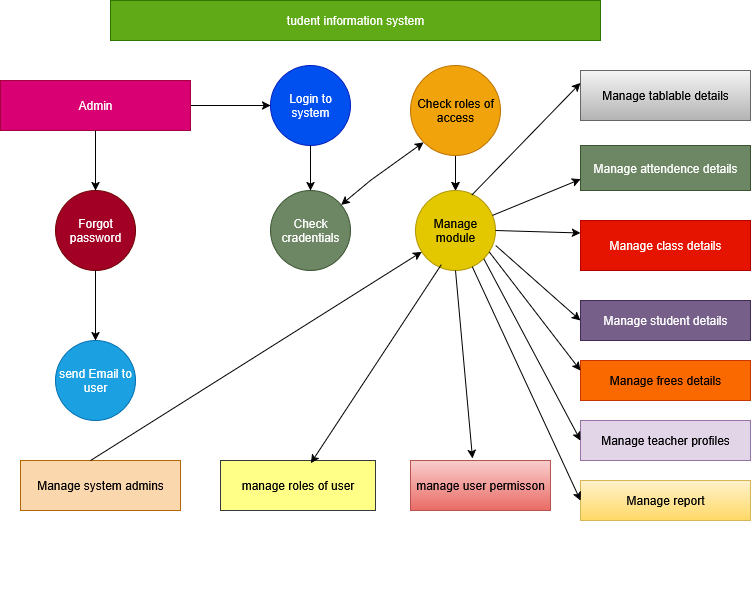

The diagram above was exported from draw.io. Its source (the exported page's mxGraphModel, read from the mxfile embedded in the PNG):
<mxGraphModel dx="1042" dy="563" grid="1" gridSize="10" guides="1" tooltips="1" connect="1" arrows="1" fold="1" page="1" pageScale="1" pageWidth="850" pageHeight="1100" math="0" shadow="0">
  <root>
    <mxCell id="0" />
    <mxCell id="1" parent="0" />
    <mxCell id="7J882hIOPHxYuRqQxd7n-12" style="edgeStyle=orthogonalEdgeStyle;rounded=0;orthogonalLoop=1;jettySize=auto;html=1;entryX=0.5;entryY=0;entryDx=0;entryDy=0;" edge="1" parent="1">
      <mxGeometry relative="1" as="geometry">
        <mxPoint x="425" y="680" as="sourcePoint" />
        <mxPoint x="425" y="680" as="targetPoint" />
      </mxGeometry>
    </mxCell>
    <mxCell id="7J882hIOPHxYuRqQxd7n-28" value="tudent information system" style="rounded=0;whiteSpace=wrap;html=1;fillColor=#60a917;fontColor=#ffffff;strokeColor=#2D7600;" vertex="1" parent="1">
      <mxGeometry x="160" y="90" width="490" height="40" as="geometry" />
    </mxCell>
    <mxCell id="7J882hIOPHxYuRqQxd7n-52" value="" style="edgeStyle=orthogonalEdgeStyle;rounded=0;orthogonalLoop=1;jettySize=auto;html=1;" edge="1" parent="1" source="7J882hIOPHxYuRqQxd7n-29" target="7J882hIOPHxYuRqQxd7n-30">
      <mxGeometry relative="1" as="geometry" />
    </mxCell>
    <mxCell id="7J882hIOPHxYuRqQxd7n-29" value="Admin" style="rounded=0;whiteSpace=wrap;html=1;fillColor=#d80073;fontColor=#ffffff;strokeColor=#A50040;" vertex="1" parent="1">
      <mxGeometry x="50" y="170" width="190" height="50" as="geometry" />
    </mxCell>
    <mxCell id="7J882hIOPHxYuRqQxd7n-30" value="Login to system" style="ellipse;whiteSpace=wrap;html=1;aspect=fixed;fillColor=#0050ef;fontColor=#ffffff;strokeColor=#001DBC;" vertex="1" parent="1">
      <mxGeometry x="320" y="155" width="80" height="80" as="geometry" />
    </mxCell>
    <mxCell id="7J882hIOPHxYuRqQxd7n-53" value="" style="edgeStyle=orthogonalEdgeStyle;rounded=0;orthogonalLoop=1;jettySize=auto;html=1;" edge="1" parent="1" source="7J882hIOPHxYuRqQxd7n-31" target="7J882hIOPHxYuRqQxd7n-51">
      <mxGeometry relative="1" as="geometry" />
    </mxCell>
    <mxCell id="7J882hIOPHxYuRqQxd7n-56" value="" style="edgeStyle=orthogonalEdgeStyle;rounded=0;orthogonalLoop=1;jettySize=auto;html=1;" edge="1" parent="1" source="7J882hIOPHxYuRqQxd7n-31" target="7J882hIOPHxYuRqQxd7n-51">
      <mxGeometry relative="1" as="geometry" />
    </mxCell>
    <mxCell id="7J882hIOPHxYuRqQxd7n-31" value="Check roles of access" style="ellipse;whiteSpace=wrap;html=1;aspect=fixed;fillColor=#f0a30a;fontColor=#000000;strokeColor=#BD7000;" vertex="1" parent="1">
      <mxGeometry x="460" y="155" width="90" height="90" as="geometry" />
    </mxCell>
    <mxCell id="7J882hIOPHxYuRqQxd7n-36" value="Manage attendence details" style="rounded=0;whiteSpace=wrap;html=1;fillColor=#6d8764;fontColor=#ffffff;strokeColor=#3A5431;" vertex="1" parent="1">
      <mxGeometry x="630" y="235" width="170" height="45" as="geometry" />
    </mxCell>
    <mxCell id="7J882hIOPHxYuRqQxd7n-37" value="Manage class details" style="rounded=0;whiteSpace=wrap;html=1;fillColor=#e51400;fontColor=#ffffff;strokeColor=#B20000;" vertex="1" parent="1">
      <mxGeometry x="630" y="310" width="170" height="50" as="geometry" />
    </mxCell>
    <mxCell id="7J882hIOPHxYuRqQxd7n-40" value="Manage student details" style="rounded=0;whiteSpace=wrap;html=1;fillColor=#76608a;fontColor=#ffffff;strokeColor=#432D57;" vertex="1" parent="1">
      <mxGeometry x="630" y="390" width="170" height="40" as="geometry" />
    </mxCell>
    <mxCell id="7J882hIOPHxYuRqQxd7n-41" value="Manage frees details" style="rounded=0;whiteSpace=wrap;html=1;fillColor=#fa6800;fontColor=#000000;strokeColor=#C73500;" vertex="1" parent="1">
      <mxGeometry x="630" y="450" width="170" height="40" as="geometry" />
    </mxCell>
    <mxCell id="7J882hIOPHxYuRqQxd7n-42" value="Manage teacher profiles" style="rounded=0;whiteSpace=wrap;html=1;fillColor=#e1d5e7;strokeColor=#9673a6;" vertex="1" parent="1">
      <mxGeometry x="630" y="510" width="170" height="40" as="geometry" />
    </mxCell>
    <mxCell id="7J882hIOPHxYuRqQxd7n-43" value="Manage report" style="rounded=0;whiteSpace=wrap;html=1;fillColor=#fff2cc;gradientColor=#ffd966;strokeColor=#d6b656;" vertex="1" parent="1">
      <mxGeometry x="630" y="570" width="170" height="40" as="geometry" />
    </mxCell>
    <mxCell id="7J882hIOPHxYuRqQxd7n-44" value="Manage tablable details" style="rounded=0;whiteSpace=wrap;html=1;fillColor=#f5f5f5;gradientColor=#b3b3b3;strokeColor=#666666;" vertex="1" parent="1">
      <mxGeometry x="630" y="160" width="170" height="50" as="geometry" />
    </mxCell>
    <mxCell id="7J882hIOPHxYuRqQxd7n-45" value="Forgot password" style="ellipse;whiteSpace=wrap;html=1;aspect=fixed;fillColor=#a20025;fontColor=#ffffff;strokeColor=#6F0000;" vertex="1" parent="1">
      <mxGeometry x="105" y="280" width="80" height="80" as="geometry" />
    </mxCell>
    <mxCell id="7J882hIOPHxYuRqQxd7n-46" value="send Email to user" style="ellipse;whiteSpace=wrap;html=1;aspect=fixed;fillColor=#1ba1e2;fontColor=#ffffff;strokeColor=#006EAF;" vertex="1" parent="1">
      <mxGeometry x="105" y="430" width="80" height="80" as="geometry" />
    </mxCell>
    <mxCell id="7J882hIOPHxYuRqQxd7n-47" value="Manage system admins" style="rounded=0;whiteSpace=wrap;html=1;fillColor=#fad7ac;strokeColor=#b46504;" vertex="1" parent="1">
      <mxGeometry x="70" y="550" width="160" height="50" as="geometry" />
    </mxCell>
    <mxCell id="7J882hIOPHxYuRqQxd7n-48" value="manage roles of user" style="rounded=0;whiteSpace=wrap;html=1;fillColor=#ffff88;strokeColor=#36393d;" vertex="1" parent="1">
      <mxGeometry x="270" y="550" width="155" height="50" as="geometry" />
    </mxCell>
    <mxCell id="7J882hIOPHxYuRqQxd7n-49" value="manage user permisson" style="rounded=0;whiteSpace=wrap;html=1;fillColor=#f8cecc;gradientColor=#ea6b66;strokeColor=#b85450;" vertex="1" parent="1">
      <mxGeometry x="460" y="550" width="140" height="50" as="geometry" />
    </mxCell>
    <mxCell id="7J882hIOPHxYuRqQxd7n-50" value="Check cradentials" style="ellipse;whiteSpace=wrap;html=1;aspect=fixed;fillColor=#6d8764;fontColor=#ffffff;strokeColor=#3A5431;" vertex="1" parent="1">
      <mxGeometry x="320" y="280" width="80" height="80" as="geometry" />
    </mxCell>
    <mxCell id="7J882hIOPHxYuRqQxd7n-51" value="Manage module" style="ellipse;whiteSpace=wrap;html=1;aspect=fixed;fillColor=#e3c800;fontColor=#000000;strokeColor=#B09500;" vertex="1" parent="1">
      <mxGeometry x="465" y="280" width="80" height="80" as="geometry" />
    </mxCell>
    <mxCell id="7J882hIOPHxYuRqQxd7n-57" value="" style="endArrow=classic;startArrow=classic;html=1;rounded=0;entryX=0;entryY=1;entryDx=0;entryDy=0;" edge="1" parent="1" source="7J882hIOPHxYuRqQxd7n-50" target="7J882hIOPHxYuRqQxd7n-31">
      <mxGeometry width="50" height="50" relative="1" as="geometry">
        <mxPoint x="390" y="410" as="sourcePoint" />
        <mxPoint x="440" y="360" as="targetPoint" />
        <Array as="points">
          <mxPoint x="420" y="270" />
        </Array>
      </mxGeometry>
    </mxCell>
    <mxCell id="7J882hIOPHxYuRqQxd7n-67" value="" style="endArrow=classic;html=1;rounded=0;entryX=0;entryY=0.25;entryDx=0;entryDy=0;exitX=0.703;exitY=0.058;exitDx=0;exitDy=0;exitPerimeter=0;" edge="1" parent="1" source="7J882hIOPHxYuRqQxd7n-51" target="7J882hIOPHxYuRqQxd7n-44">
      <mxGeometry width="50" height="50" relative="1" as="geometry">
        <mxPoint x="390" y="410" as="sourcePoint" />
        <mxPoint x="440" y="360" as="targetPoint" />
      </mxGeometry>
    </mxCell>
    <mxCell id="7J882hIOPHxYuRqQxd7n-68" value="" style="endArrow=classic;html=1;rounded=0;entryX=0;entryY=0.75;entryDx=0;entryDy=0;" edge="1" parent="1" source="7J882hIOPHxYuRqQxd7n-51" target="7J882hIOPHxYuRqQxd7n-36">
      <mxGeometry width="50" height="50" relative="1" as="geometry">
        <mxPoint x="390" y="410" as="sourcePoint" />
        <mxPoint x="440" y="360" as="targetPoint" />
      </mxGeometry>
    </mxCell>
    <mxCell id="7J882hIOPHxYuRqQxd7n-69" value="" style="endArrow=classic;html=1;rounded=0;entryX=0;entryY=0.25;entryDx=0;entryDy=0;exitX=1;exitY=0.5;exitDx=0;exitDy=0;" edge="1" parent="1" source="7J882hIOPHxYuRqQxd7n-51" target="7J882hIOPHxYuRqQxd7n-37">
      <mxGeometry width="50" height="50" relative="1" as="geometry">
        <mxPoint x="390" y="410" as="sourcePoint" />
        <mxPoint x="440" y="360" as="targetPoint" />
      </mxGeometry>
    </mxCell>
    <mxCell id="7J882hIOPHxYuRqQxd7n-70" value="" style="endArrow=classic;html=1;rounded=0;entryX=0;entryY=0.5;entryDx=0;entryDy=0;exitX=1.003;exitY=0.688;exitDx=0;exitDy=0;exitPerimeter=0;" edge="1" parent="1" source="7J882hIOPHxYuRqQxd7n-51" target="7J882hIOPHxYuRqQxd7n-40">
      <mxGeometry width="50" height="50" relative="1" as="geometry">
        <mxPoint x="390" y="410" as="sourcePoint" />
        <mxPoint x="440" y="360" as="targetPoint" />
      </mxGeometry>
    </mxCell>
    <mxCell id="7J882hIOPHxYuRqQxd7n-71" value="" style="endArrow=classic;html=1;rounded=0;entryX=0;entryY=0.25;entryDx=0;entryDy=0;exitX=0.922;exitY=0.768;exitDx=0;exitDy=0;exitPerimeter=0;" edge="1" parent="1" source="7J882hIOPHxYuRqQxd7n-51" target="7J882hIOPHxYuRqQxd7n-41">
      <mxGeometry width="50" height="50" relative="1" as="geometry">
        <mxPoint x="390" y="410" as="sourcePoint" />
        <mxPoint x="440" y="360" as="targetPoint" />
      </mxGeometry>
    </mxCell>
    <mxCell id="7J882hIOPHxYuRqQxd7n-72" value="" style="endArrow=classic;html=1;rounded=0;entryX=0;entryY=0.5;entryDx=0;entryDy=0;exitX=1;exitY=1;exitDx=0;exitDy=0;" edge="1" parent="1" source="7J882hIOPHxYuRqQxd7n-51" target="7J882hIOPHxYuRqQxd7n-42">
      <mxGeometry width="50" height="50" relative="1" as="geometry">
        <mxPoint x="390" y="410" as="sourcePoint" />
        <mxPoint x="440" y="360" as="targetPoint" />
      </mxGeometry>
    </mxCell>
    <mxCell id="7J882hIOPHxYuRqQxd7n-73" value="" style="endArrow=classic;html=1;rounded=0;entryX=0;entryY=0.5;entryDx=0;entryDy=0;" edge="1" parent="1" source="7J882hIOPHxYuRqQxd7n-51" target="7J882hIOPHxYuRqQxd7n-43">
      <mxGeometry width="50" height="50" relative="1" as="geometry">
        <mxPoint x="390" y="410" as="sourcePoint" />
        <mxPoint x="440" y="360" as="targetPoint" />
      </mxGeometry>
    </mxCell>
    <mxCell id="7J882hIOPHxYuRqQxd7n-74" value="" style="endArrow=classic;html=1;rounded=0;entryX=0.443;entryY=-0.044;entryDx=0;entryDy=0;entryPerimeter=0;exitX=0.5;exitY=1;exitDx=0;exitDy=0;" edge="1" parent="1" source="7J882hIOPHxYuRqQxd7n-51" target="7J882hIOPHxYuRqQxd7n-49">
      <mxGeometry width="50" height="50" relative="1" as="geometry">
        <mxPoint x="390" y="410" as="sourcePoint" />
        <mxPoint x="440" y="360" as="targetPoint" />
      </mxGeometry>
    </mxCell>
    <mxCell id="7J882hIOPHxYuRqQxd7n-75" value="" style="endArrow=classic;html=1;rounded=0;entryX=0.583;entryY=0.052;entryDx=0;entryDy=0;entryPerimeter=0;exitX=0.322;exitY=0.928;exitDx=0;exitDy=0;exitPerimeter=0;" edge="1" parent="1" source="7J882hIOPHxYuRqQxd7n-51" target="7J882hIOPHxYuRqQxd7n-48">
      <mxGeometry width="50" height="50" relative="1" as="geometry">
        <mxPoint x="390" y="410" as="sourcePoint" />
        <mxPoint x="440" y="360" as="targetPoint" />
      </mxGeometry>
    </mxCell>
    <mxCell id="7J882hIOPHxYuRqQxd7n-76" value="" style="endArrow=classic;html=1;rounded=0;exitX=0.438;exitY=0;exitDx=0;exitDy=0;exitPerimeter=0;" edge="1" parent="1" source="7J882hIOPHxYuRqQxd7n-47" target="7J882hIOPHxYuRqQxd7n-51">
      <mxGeometry width="50" height="50" relative="1" as="geometry">
        <mxPoint x="390" y="410" as="sourcePoint" />
        <mxPoint x="440" y="360" as="targetPoint" />
      </mxGeometry>
    </mxCell>
    <mxCell id="7J882hIOPHxYuRqQxd7n-77" value="" style="endArrow=classic;html=1;rounded=0;entryX=0.5;entryY=0;entryDx=0;entryDy=0;" edge="1" parent="1" source="7J882hIOPHxYuRqQxd7n-29" target="7J882hIOPHxYuRqQxd7n-45">
      <mxGeometry width="50" height="50" relative="1" as="geometry">
        <mxPoint x="390" y="410" as="sourcePoint" />
        <mxPoint x="150" y="270" as="targetPoint" />
      </mxGeometry>
    </mxCell>
    <mxCell id="7J882hIOPHxYuRqQxd7n-78" value="" style="endArrow=classic;html=1;rounded=0;entryX=0.5;entryY=0;entryDx=0;entryDy=0;exitX=0.5;exitY=1;exitDx=0;exitDy=0;" edge="1" parent="1" source="7J882hIOPHxYuRqQxd7n-45" target="7J882hIOPHxYuRqQxd7n-46">
      <mxGeometry width="50" height="50" relative="1" as="geometry">
        <mxPoint x="390" y="410" as="sourcePoint" />
        <mxPoint x="440" y="360" as="targetPoint" />
      </mxGeometry>
    </mxCell>
    <mxCell id="7J882hIOPHxYuRqQxd7n-79" value="" style="endArrow=classic;html=1;rounded=0;entryX=0.5;entryY=0;entryDx=0;entryDy=0;" edge="1" parent="1" source="7J882hIOPHxYuRqQxd7n-30" target="7J882hIOPHxYuRqQxd7n-50">
      <mxGeometry width="50" height="50" relative="1" as="geometry">
        <mxPoint x="390" y="410" as="sourcePoint" />
        <mxPoint x="440" y="360" as="targetPoint" />
      </mxGeometry>
    </mxCell>
  </root>
</mxGraphModel>